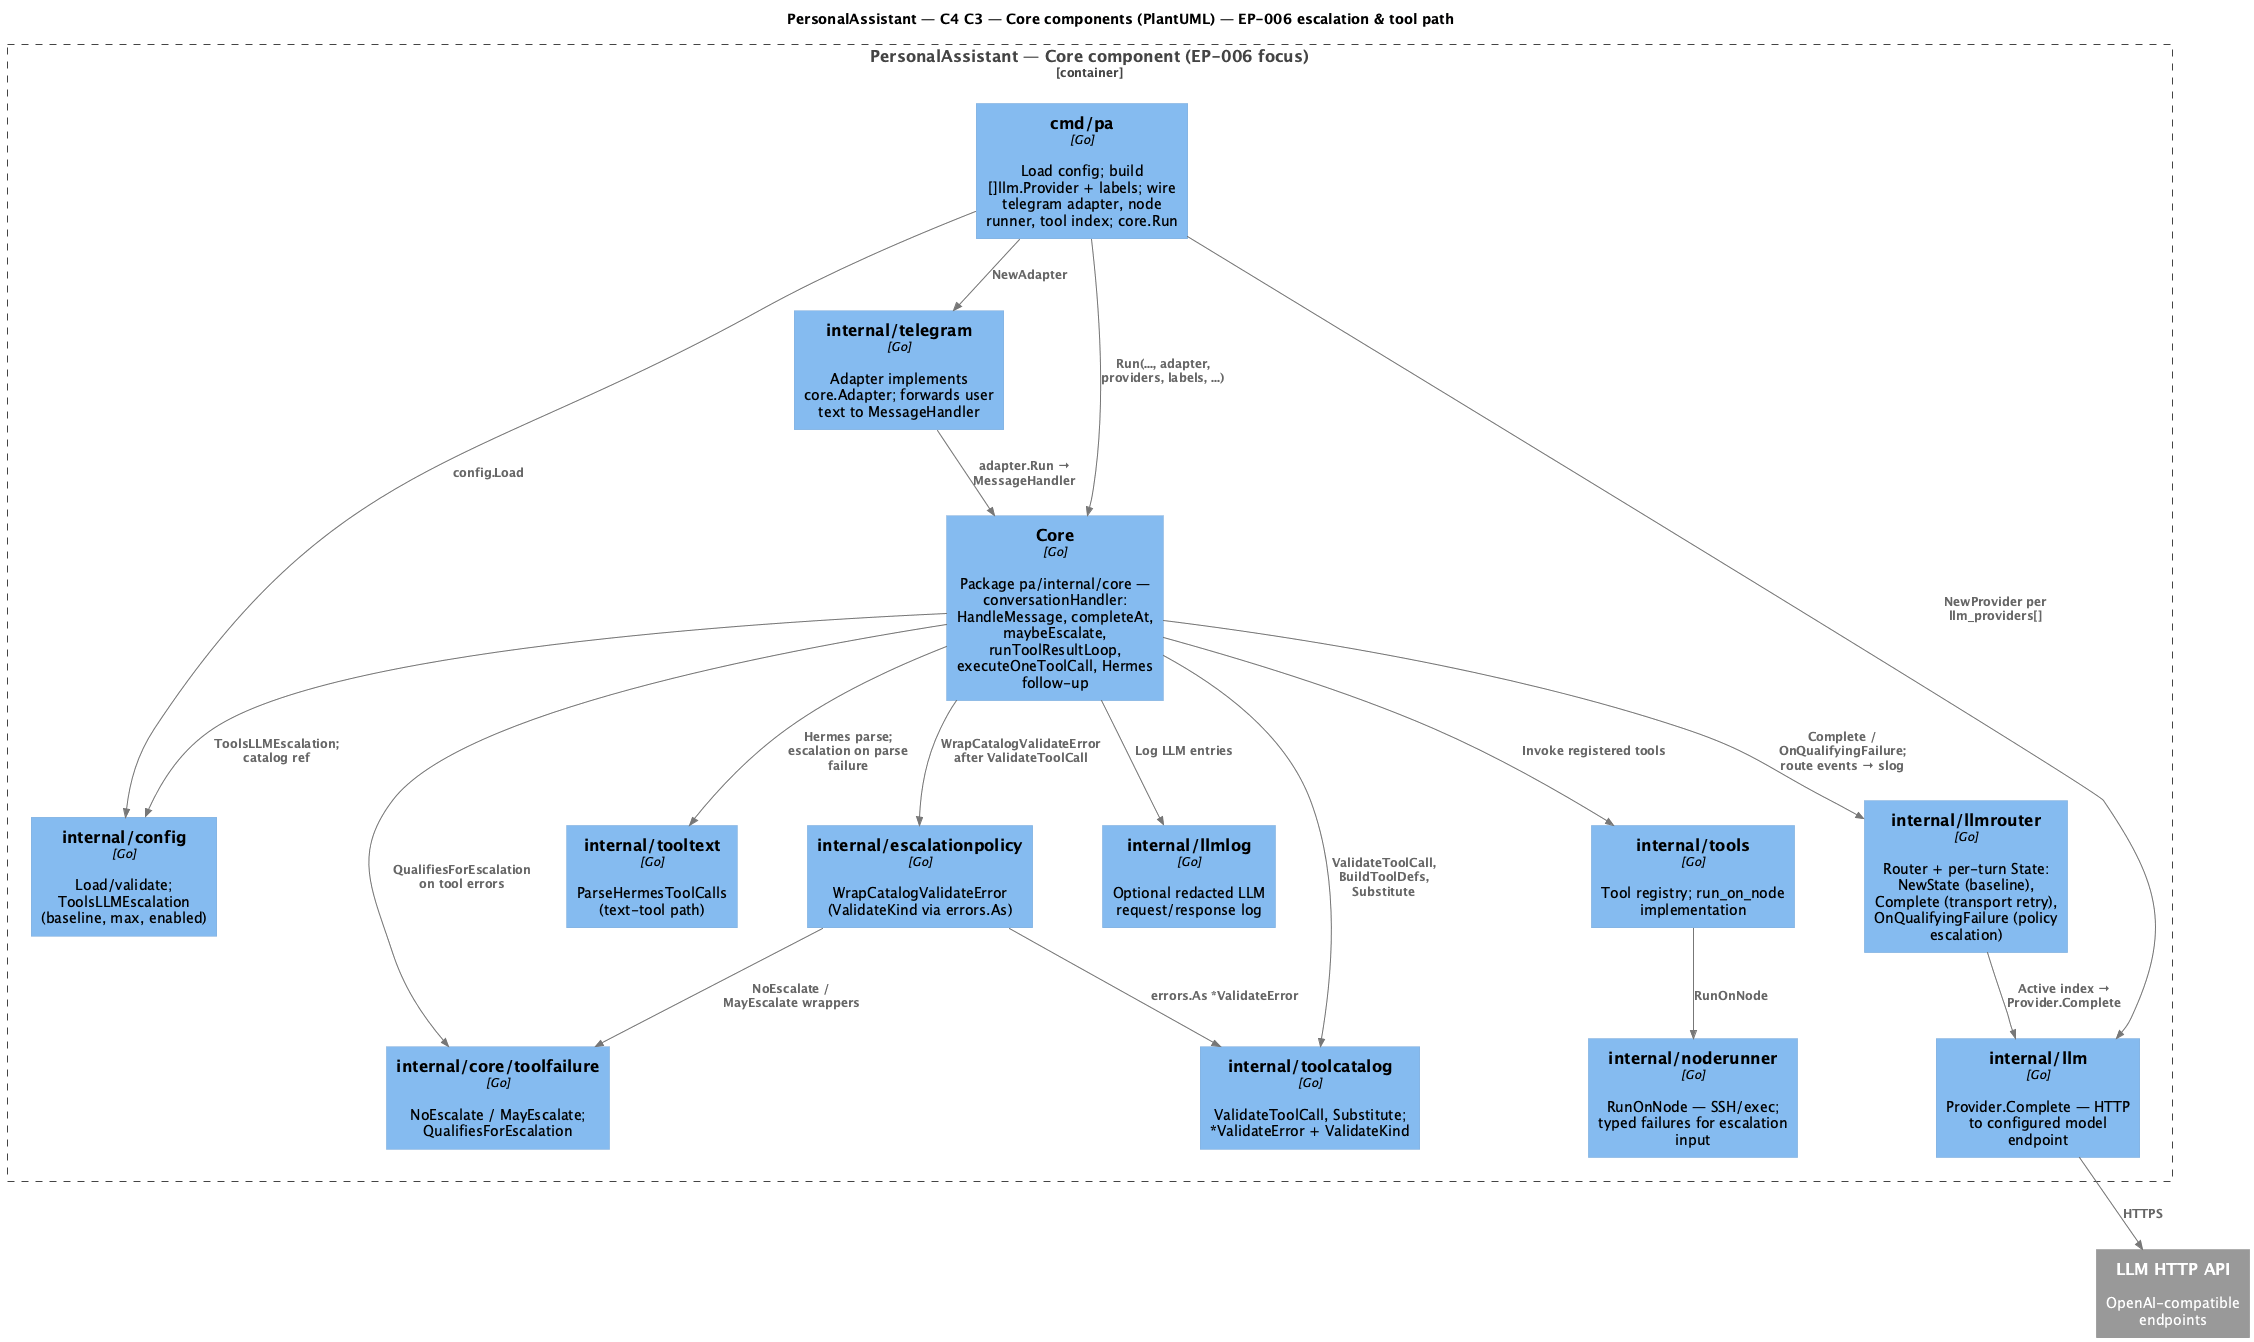

The diagram above was rendered by PlantUML. Its source (embedded in the PNG):
@startuml c4-component-go

!include https://raw.githubusercontent.com/plantuml-stdlib/C4-PlantUML/master/C4_Component.puml

SetDefaultLegendEntries("")
UpdateElementStyle(person, $fontColor="black", $bgColor="#08427B", $borderColor="#073B6F")
UpdateElementStyle(container, $fontColor="black", $bgColor="#438DD5", $borderColor="#3C7FC0")
UpdateElementStyle(component, $fontColor="black", $bgColor="#85BBF0", $borderColor="#78A9D8")

LAYOUT_TOP_DOWN()
HIDE_STEREOTYPE()
skinparam nodesep 70
skinparam ranksep 55
skinparam ArrowColor #707070
skinparam ComponentBorderColor #707070

title PersonalAssistant — C4 C3 — Core components (PlantUML) — EP-006 escalation & tool path

Container_Boundary(go_app, "PersonalAssistant — Core component (EP-006 focus)") {
    Component(pa_main, "cmd/pa", "Go", "Load config; build []llm.Provider + labels; wire telegram adapter, node runner, tool index; core.Run")
    Component(cfg, "internal/config", "Go", "Load/validate; ToolsLLMEscalation (baseline, max, enabled)")
    Component(tg, "internal/telegram", "Go", "Adapter implements core.Adapter; forwards user text to MessageHandler")
    Component(core_pkg, "Core", "Go", "Package pa/internal/core — conversationHandler: HandleMessage, completeAt, maybeEscalate, runToolResultLoop, executeOneToolCall, Hermes follow-up")
    Component(router, "internal/llmrouter", "Go", "Router + per-turn State: NewState (baseline), Complete (transport retry), OnQualifyingFailure (policy escalation)")
    Component(llm_pkg, "internal/llm", "Go", "Provider.Complete — HTTP to configured model endpoint")
    Component(epol, "internal/escalationpolicy", "Go", "WrapCatalogValidateError (ValidateKind via errors.As)")
    Component(tf, "internal/core/toolfailure", "Go", "NoEscalate / MayEscalate; QualifiesForEscalation")
    Component(tc, "internal/toolcatalog", "Go", "ValidateToolCall, Substitute; *ValidateError + ValidateKind")
    Component(tt, "internal/tooltext", "Go", "ParseHermesToolCalls (text-tool path)")
    Component(tools_pkg, "internal/tools", "Go", "Tool registry; run_on_node implementation")
    Component(nr, "internal/noderunner", "Go", "RunOnNode — SSH/exec; typed failures for escalation input")
    Component(llmlog, "internal/llmlog", "Go", "Optional redacted LLM request/response log")
}

' External LLM: declared after the app boundary; Rel_D + Lay_D place it below the Core component box
System_Ext(llm_api, "LLM HTTP API", "OpenAI-compatible endpoints")

Rel(pa_main, cfg, "config.Load", "")
Rel(pa_main, tg, "NewAdapter", "")
Rel(pa_main, core_pkg, "Run(..., adapter, providers, labels, ...)", "")
Rel(pa_main, llm_pkg, "NewProvider per llm_providers[]", "")
Rel(tg, core_pkg, "adapter.Run → MessageHandler", "")
Rel(core_pkg, cfg, "ToolsLLMEscalation; catalog ref", "")
Rel(core_pkg, router, "Complete / OnQualifyingFailure; route events → slog", "")
Rel(core_pkg, epol, "WrapCatalogValidateError after ValidateToolCall", "")
Rel(core_pkg, tf, "QualifiesForEscalation on tool errors", "")
Rel(core_pkg, tc, "ValidateToolCall, BuildToolDefs, Substitute", "")
Rel(core_pkg, tt, "Hermes parse; escalation on parse failure", "")
Rel(core_pkg, tools_pkg, "Invoke registered tools", "")
Rel(core_pkg, llmlog, "Log LLM entries", "")
Rel(router, llm_pkg, "Active index → Provider.Complete", "")
Rel_D(llm_pkg, llm_api, "HTTPS", "")
Lay_D(go_app, llm_api)
Rel(epol, tf, "NoEscalate / MayEscalate wrappers", "")
Rel(epol, tc, "errors.As *ValidateError", "")
Rel(tools_pkg, nr, "RunOnNode", "")

@enduml